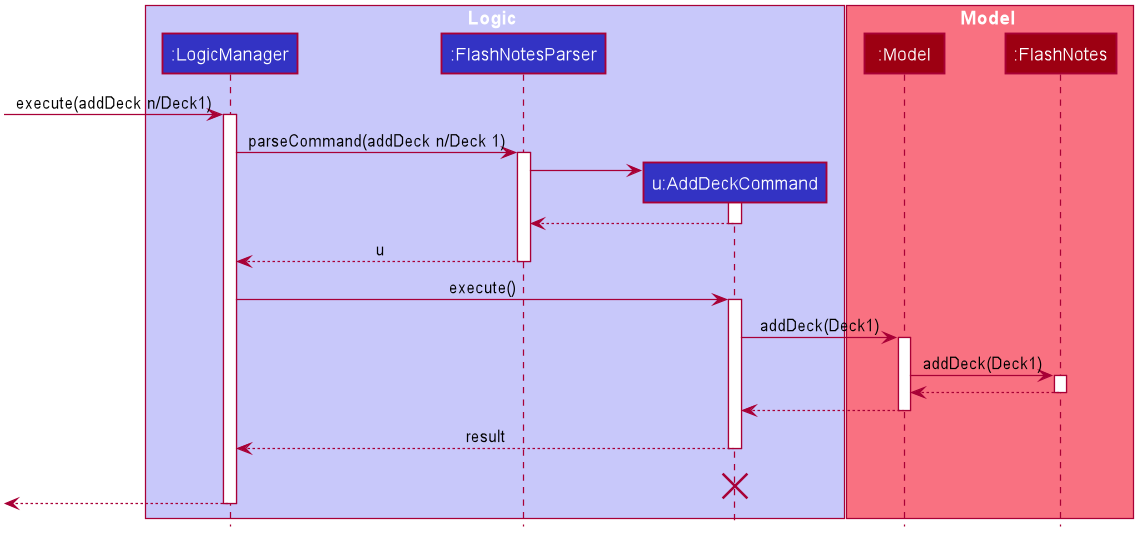

The diagram above was rendered by PlantUML. Its source (embedded in the PNG):
@startuml








skinparam BackgroundColor #FFFFFFF

skinparam Shadowing false

skinparam Class {
    FontColor #FFFFFF
    BorderThickness 1
    BorderColor #FFFFFF
    StereotypeFontColor #FFFFFF
    FontName Arial
}

skinparam Actor {
    BorderColor #000000
    Color #000000
    FontName Arial
}

skinparam Sequence {
    MessageAlign center
    BoxFontSize 15
    BoxPadding 0
    BoxFontColor #FFFFFF
    FontName Arial
}

skinparam Participant {
    FontColor #FFFFFFF
    Padding 20
}

skinparam MinClassWidth 50
skinparam ParticipantPadding 10
skinparam Shadowing false
skinparam DefaultTextAlignment center
skinparam packageStyle Rectangle

hide footbox
hide members
hide circle

box Logic #C8C8FA
participant ":LogicManager" as LogicManager #3333C4
participant ":FlashNotesParser" as FlashNotesParser #3333C4
participant "u:AddDeckCommand" as AddDeckCommand #3333C4
end box

box Model #F97181
participant ":Model" as Model #9D0012
participant ":FlashNotes" as FlashNotes #9D0012
end box
[-> LogicManager : execute(addDeck n/Deck1)
activate LogicManager

LogicManager -> FlashNotesParser : parseCommand(addDeck n/Deck 1)
activate FlashNotesParser

create AddDeckCommand
FlashNotesParser -> AddDeckCommand
activate AddDeckCommand

AddDeckCommand --> FlashNotesParser
deactivate AddDeckCommand

FlashNotesParser --> LogicManager : u
deactivate FlashNotesParser

LogicManager -> AddDeckCommand : execute()
activate AddDeckCommand

AddDeckCommand -> Model : addDeck(Deck1)
activate Model

Model -> FlashNotes : addDeck(Deck1)
activate FlashNotes

FlashNotes --> Model :
deactivate FlashNotes

Model --> AddDeckCommand
deactivate Model

AddDeckCommand --> LogicManager : result
deactivate AddDeckCommand
AddDeckCommand -[hidden]-> LogicManager : result
destroy AddDeckCommand

[<--LogicManager
deactivate LogicManager
@enduml